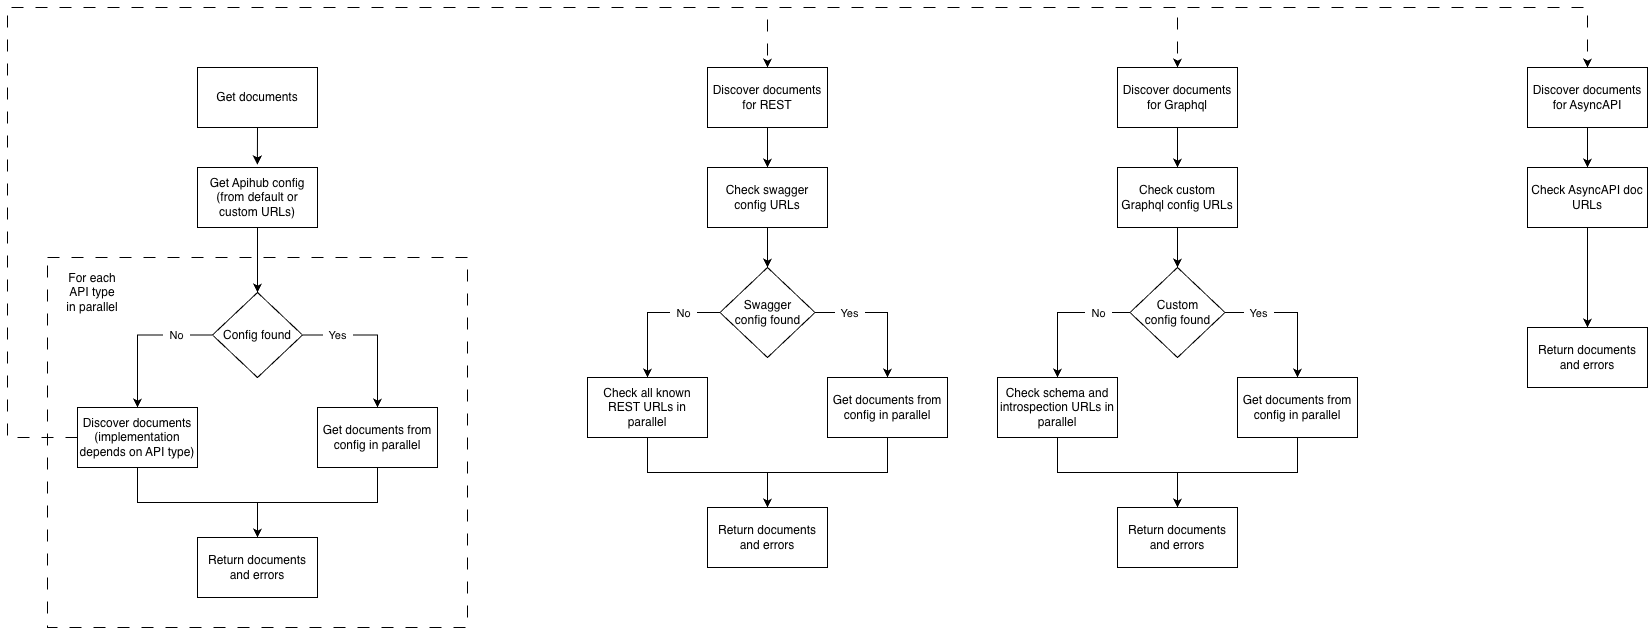

The diagram above was exported from draw.io. Its source (the exported page's mxGraphModel, read from the mxfile embedded in the PNG):
<mxGraphModel dx="401" dy="738" grid="1" gridSize="10" guides="1" tooltips="1" connect="1" arrows="1" fold="1" page="1" pageScale="1" pageWidth="850" pageHeight="1100" math="0" shadow="0">
  <root>
    <mxCell id="0" />
    <mxCell id="1" parent="0" />
    <mxCell id="YXijJleLzvZfYvBidzMb-8" parent="1" style="rounded=0;whiteSpace=wrap;html=1;dashed=1;dashPattern=12 12;" value="" vertex="1">
      <mxGeometry height="370" width="420" x="1090" y="630" as="geometry" />
    </mxCell>
    <mxCell id="YXijJleLzvZfYvBidzMb-9" edge="1" parent="1" source="YXijJleLzvZfYvBidzMb-10" style="edgeStyle=orthogonalEdgeStyle;rounded=0;orthogonalLoop=1;jettySize=auto;html=1;exitX=0.5;exitY=1;exitDx=0;exitDy=0;entryX=0.5;entryY=0;entryDx=0;entryDy=0;" target="YXijJleLzvZfYvBidzMb-15">
      <mxGeometry relative="1" as="geometry" />
    </mxCell>
    <mxCell id="YXijJleLzvZfYvBidzMb-10" parent="1" style="rounded=0;whiteSpace=wrap;html=1;" value="Get Apihub config&lt;br&gt;(from default or custom URLs)" vertex="1">
      <mxGeometry height="60" width="120" x="1240" y="540" as="geometry" />
    </mxCell>
    <mxCell id="YXijJleLzvZfYvBidzMb-11" edge="1" parent="1" source="YXijJleLzvZfYvBidzMb-15" style="edgeStyle=orthogonalEdgeStyle;rounded=0;orthogonalLoop=1;jettySize=auto;html=1;exitX=0;exitY=0.5;exitDx=0;exitDy=0;entryX=0.5;entryY=0;entryDx=0;entryDy=0;" target="YXijJleLzvZfYvBidzMb-19">
      <mxGeometry relative="1" as="geometry" />
    </mxCell>
    <mxCell id="YXijJleLzvZfYvBidzMb-12" connectable="0" parent="YXijJleLzvZfYvBidzMb-11" style="edgeLabel;html=1;align=center;verticalAlign=middle;resizable=0;points=[];" value="&amp;nbsp; No&amp;nbsp;&amp;nbsp;" vertex="1">
      <mxGeometry relative="1" x="-0.4921" y="-1" as="geometry">
        <mxPoint y="1" as="offset" />
      </mxGeometry>
    </mxCell>
    <mxCell id="YXijJleLzvZfYvBidzMb-13" edge="1" parent="1" source="YXijJleLzvZfYvBidzMb-15" style="edgeStyle=orthogonalEdgeStyle;rounded=0;orthogonalLoop=1;jettySize=auto;html=1;exitX=1;exitY=0.5;exitDx=0;exitDy=0;entryX=0.5;entryY=0;entryDx=0;entryDy=0;" target="YXijJleLzvZfYvBidzMb-24">
      <mxGeometry relative="1" as="geometry" />
    </mxCell>
    <mxCell id="YXijJleLzvZfYvBidzMb-14" connectable="0" parent="YXijJleLzvZfYvBidzMb-13" style="edgeLabel;html=1;align=center;verticalAlign=middle;resizable=0;points=[];" value="&amp;nbsp; Yes&amp;nbsp;&amp;nbsp;" vertex="1">
      <mxGeometry relative="1" x="-0.5408" y="-1" as="geometry">
        <mxPoint y="-1" as="offset" />
      </mxGeometry>
    </mxCell>
    <mxCell id="YXijJleLzvZfYvBidzMb-15" parent="1" style="rhombus;whiteSpace=wrap;html=1;" value="Config found" vertex="1">
      <mxGeometry height="85" width="90" x="1255" y="665" as="geometry" />
    </mxCell>
    <mxCell id="YXijJleLzvZfYvBidzMb-16" edge="1" parent="1" source="YXijJleLzvZfYvBidzMb-19" style="edgeStyle=orthogonalEdgeStyle;rounded=0;orthogonalLoop=1;jettySize=auto;html=1;exitX=0.5;exitY=1;exitDx=0;exitDy=0;entryX=0.5;entryY=0;entryDx=0;entryDy=0;" target="YXijJleLzvZfYvBidzMb-25">
      <mxGeometry relative="1" as="geometry" />
    </mxCell>
    <mxCell id="YXijJleLzvZfYvBidzMb-17" edge="1" parent="1" source="YXijJleLzvZfYvBidzMb-19" style="edgeStyle=orthogonalEdgeStyle;rounded=0;orthogonalLoop=1;jettySize=auto;html=1;exitX=0;exitY=0.5;exitDx=0;exitDy=0;entryX=0.5;entryY=0;entryDx=0;entryDy=0;dashed=1;dashPattern=12 12;" target="YXijJleLzvZfYvBidzMb-27">
      <mxGeometry relative="1" as="geometry">
        <Array as="points">
          <mxPoint x="1050" y="810" />
          <mxPoint x="1050" y="380" />
          <mxPoint x="1810" y="380" />
        </Array>
      </mxGeometry>
    </mxCell>
    <mxCell id="YXijJleLzvZfYvBidzMb-18" edge="1" parent="1" source="YXijJleLzvZfYvBidzMb-19" style="edgeStyle=orthogonalEdgeStyle;rounded=0;orthogonalLoop=1;jettySize=auto;html=1;exitX=0;exitY=0.5;exitDx=0;exitDy=0;entryX=0.5;entryY=0;entryDx=0;entryDy=0;dashed=1;dashPattern=12 12;" target="YXijJleLzvZfYvBidzMb-41">
      <mxGeometry relative="1" as="geometry">
        <Array as="points">
          <mxPoint x="1050" y="810" />
          <mxPoint x="1050" y="380" />
          <mxPoint x="2220" y="380" />
        </Array>
      </mxGeometry>
    </mxCell>
    <mxCell id="YXijJleLzvZfYvBidzMb-19" parent="1" style="rounded=0;whiteSpace=wrap;html=1;" value="Discover documents&lt;br style=&quot;border-color: var(--border-color);&quot;&gt;(implementation depends on API type)" vertex="1">
      <mxGeometry height="60" width="120" x="1120" y="780" as="geometry" />
    </mxCell>
    <mxCell id="YXijJleLzvZfYvBidzMb-20" parent="1" style="text;html=1;align=center;verticalAlign=middle;whiteSpace=wrap;rounded=0;" value="For each API type in parallel" vertex="1">
      <mxGeometry height="30" width="60" x="1105" y="650" as="geometry" />
    </mxCell>
    <mxCell id="YXijJleLzvZfYvBidzMb-21" parent="1" style="rounded=0;whiteSpace=wrap;html=1;" value="Get documents" vertex="1">
      <mxGeometry height="60" width="120" x="1240" y="440" as="geometry" />
    </mxCell>
    <mxCell id="YXijJleLzvZfYvBidzMb-22" edge="1" parent="1" source="YXijJleLzvZfYvBidzMb-21" style="edgeStyle=orthogonalEdgeStyle;rounded=0;orthogonalLoop=1;jettySize=auto;html=1;exitX=0.5;exitY=1;exitDx=0;exitDy=0;entryX=0.499;entryY=-0.05;entryDx=0;entryDy=0;entryPerimeter=0;" target="YXijJleLzvZfYvBidzMb-10">
      <mxGeometry relative="1" as="geometry" />
    </mxCell>
    <mxCell id="YXijJleLzvZfYvBidzMb-23" edge="1" parent="1" source="YXijJleLzvZfYvBidzMb-24" style="edgeStyle=orthogonalEdgeStyle;rounded=0;orthogonalLoop=1;jettySize=auto;html=1;exitX=0.5;exitY=1;exitDx=0;exitDy=0;">
      <mxGeometry relative="1" as="geometry">
        <mxPoint x="1300" y="910" as="targetPoint" />
      </mxGeometry>
    </mxCell>
    <mxCell id="YXijJleLzvZfYvBidzMb-24" parent="1" style="rounded=0;whiteSpace=wrap;html=1;" value="Get documents from config in parallel" vertex="1">
      <mxGeometry height="60" width="120" x="1360" y="780" as="geometry" />
    </mxCell>
    <mxCell id="YXijJleLzvZfYvBidzMb-25" parent="1" style="rounded=0;whiteSpace=wrap;html=1;" value="Return documents and errors" vertex="1">
      <mxGeometry height="60" width="120" x="1240" y="910" as="geometry" />
    </mxCell>
    <mxCell id="YXijJleLzvZfYvBidzMb-26" edge="1" parent="1" source="YXijJleLzvZfYvBidzMb-27" style="edgeStyle=orthogonalEdgeStyle;rounded=0;orthogonalLoop=1;jettySize=auto;html=1;exitX=0.5;exitY=1;exitDx=0;exitDy=0;entryX=0.5;entryY=0;entryDx=0;entryDy=0;" target="YXijJleLzvZfYvBidzMb-29">
      <mxGeometry relative="1" as="geometry" />
    </mxCell>
    <mxCell id="YXijJleLzvZfYvBidzMb-27" parent="1" style="rounded=0;whiteSpace=wrap;html=1;" value="Discover documents for REST" vertex="1">
      <mxGeometry height="60" width="120" x="1750" y="440" as="geometry" />
    </mxCell>
    <mxCell id="YXijJleLzvZfYvBidzMb-28" edge="1" parent="1" source="YXijJleLzvZfYvBidzMb-29" style="edgeStyle=orthogonalEdgeStyle;rounded=0;orthogonalLoop=1;jettySize=auto;html=1;exitX=0.5;exitY=1;exitDx=0;exitDy=0;entryX=0.5;entryY=0;entryDx=0;entryDy=0;" target="YXijJleLzvZfYvBidzMb-34">
      <mxGeometry relative="1" as="geometry" />
    </mxCell>
    <mxCell id="YXijJleLzvZfYvBidzMb-29" parent="1" style="rounded=0;whiteSpace=wrap;html=1;" value="Check swagger config URLs" vertex="1">
      <mxGeometry height="60" width="120" x="1750" y="540" as="geometry" />
    </mxCell>
    <mxCell id="YXijJleLzvZfYvBidzMb-30" edge="1" parent="1" source="YXijJleLzvZfYvBidzMb-34" style="edgeStyle=orthogonalEdgeStyle;rounded=0;orthogonalLoop=1;jettySize=auto;html=1;exitX=0;exitY=0.5;exitDx=0;exitDy=0;entryX=0.5;entryY=0;entryDx=0;entryDy=0;" target="YXijJleLzvZfYvBidzMb-38">
      <mxGeometry relative="1" as="geometry" />
    </mxCell>
    <mxCell id="YXijJleLzvZfYvBidzMb-31" connectable="0" parent="YXijJleLzvZfYvBidzMb-30" style="edgeLabel;html=1;align=center;verticalAlign=middle;resizable=0;points=[];" value="&amp;nbsp; No&amp;nbsp;&amp;nbsp;" vertex="1">
      <mxGeometry relative="1" x="-0.4667" as="geometry">
        <mxPoint as="offset" />
      </mxGeometry>
    </mxCell>
    <mxCell id="YXijJleLzvZfYvBidzMb-32" edge="1" parent="1" source="YXijJleLzvZfYvBidzMb-34" style="edgeStyle=orthogonalEdgeStyle;rounded=0;orthogonalLoop=1;jettySize=auto;html=1;exitX=1;exitY=0.5;exitDx=0;exitDy=0;entryX=0.5;entryY=0;entryDx=0;entryDy=0;" target="YXijJleLzvZfYvBidzMb-36">
      <mxGeometry relative="1" as="geometry" />
    </mxCell>
    <mxCell id="YXijJleLzvZfYvBidzMb-33" connectable="0" parent="YXijJleLzvZfYvBidzMb-32" style="edgeLabel;html=1;align=center;verticalAlign=middle;resizable=0;points=[];" value="&amp;nbsp; Yes&amp;nbsp;&amp;nbsp;" vertex="1">
      <mxGeometry relative="1" x="-0.501" y="2" as="geometry">
        <mxPoint y="2" as="offset" />
      </mxGeometry>
    </mxCell>
    <mxCell id="YXijJleLzvZfYvBidzMb-34" parent="1" style="rhombus;whiteSpace=wrap;html=1;" value="Swagger &lt;br&gt;config found" vertex="1">
      <mxGeometry height="90" width="95" x="1762.5" y="640" as="geometry" />
    </mxCell>
    <mxCell id="YXijJleLzvZfYvBidzMb-35" edge="1" parent="1" source="YXijJleLzvZfYvBidzMb-36" style="edgeStyle=orthogonalEdgeStyle;rounded=0;orthogonalLoop=1;jettySize=auto;html=1;exitX=0.5;exitY=1;exitDx=0;exitDy=0;entryX=0.5;entryY=0;entryDx=0;entryDy=0;" target="YXijJleLzvZfYvBidzMb-39">
      <mxGeometry relative="1" as="geometry" />
    </mxCell>
    <mxCell id="YXijJleLzvZfYvBidzMb-36" parent="1" style="rounded=0;whiteSpace=wrap;html=1;" value="Get documents from config in parallel" vertex="1">
      <mxGeometry height="60" width="120" x="1870" y="750" as="geometry" />
    </mxCell>
    <mxCell id="YXijJleLzvZfYvBidzMb-37" edge="1" parent="1" source="YXijJleLzvZfYvBidzMb-38" style="edgeStyle=orthogonalEdgeStyle;rounded=0;orthogonalLoop=1;jettySize=auto;html=1;exitX=0.5;exitY=1;exitDx=0;exitDy=0;entryX=0.5;entryY=0;entryDx=0;entryDy=0;" target="YXijJleLzvZfYvBidzMb-39">
      <mxGeometry relative="1" as="geometry" />
    </mxCell>
    <mxCell id="YXijJleLzvZfYvBidzMb-38" parent="1" style="rounded=0;whiteSpace=wrap;html=1;" value="Check all known REST URLs in parallel" vertex="1">
      <mxGeometry height="60" width="120" x="1630" y="750" as="geometry" />
    </mxCell>
    <mxCell id="YXijJleLzvZfYvBidzMb-39" parent="1" style="rounded=0;whiteSpace=wrap;html=1;" value="Return documents and errors" vertex="1">
      <mxGeometry height="60" width="120" x="1750" y="880" as="geometry" />
    </mxCell>
    <mxCell id="YXijJleLzvZfYvBidzMb-40" edge="1" parent="1" source="YXijJleLzvZfYvBidzMb-41" style="edgeStyle=orthogonalEdgeStyle;rounded=0;orthogonalLoop=1;jettySize=auto;html=1;exitX=0.5;exitY=1;exitDx=0;exitDy=0;entryX=0.5;entryY=0;entryDx=0;entryDy=0;" target="YXijJleLzvZfYvBidzMb-43">
      <mxGeometry relative="1" as="geometry" />
    </mxCell>
    <mxCell id="YXijJleLzvZfYvBidzMb-41" parent="1" style="rounded=0;whiteSpace=wrap;html=1;" value="Discover documents for Graphql" vertex="1">
      <mxGeometry height="60" width="120" x="2160" y="440" as="geometry" />
    </mxCell>
    <mxCell id="YXijJleLzvZfYvBidzMb-42" edge="1" parent="1" source="YXijJleLzvZfYvBidzMb-43" style="edgeStyle=orthogonalEdgeStyle;rounded=0;orthogonalLoop=1;jettySize=auto;html=1;exitX=0.5;exitY=1;exitDx=0;exitDy=0;entryX=0.5;entryY=0;entryDx=0;entryDy=0;" target="YXijJleLzvZfYvBidzMb-48">
      <mxGeometry relative="1" as="geometry" />
    </mxCell>
    <mxCell id="YXijJleLzvZfYvBidzMb-43" parent="1" style="rounded=0;whiteSpace=wrap;html=1;" value="Check custom Graphql config URLs" vertex="1">
      <mxGeometry height="60" width="120" x="2160" y="540" as="geometry" />
    </mxCell>
    <mxCell id="YXijJleLzvZfYvBidzMb-44" edge="1" parent="1" source="YXijJleLzvZfYvBidzMb-48" style="edgeStyle=orthogonalEdgeStyle;rounded=0;orthogonalLoop=1;jettySize=auto;html=1;exitX=0;exitY=0.5;exitDx=0;exitDy=0;entryX=0.5;entryY=0;entryDx=0;entryDy=0;" target="YXijJleLzvZfYvBidzMb-52">
      <mxGeometry relative="1" as="geometry" />
    </mxCell>
    <mxCell id="YXijJleLzvZfYvBidzMb-45" connectable="0" parent="YXijJleLzvZfYvBidzMb-44" style="edgeLabel;html=1;align=center;verticalAlign=middle;resizable=0;points=[];" value="&amp;nbsp; No&amp;nbsp;&amp;nbsp;" vertex="1">
      <mxGeometry relative="1" x="-0.4418" y="1" as="geometry">
        <mxPoint x="6" y="-1" as="offset" />
      </mxGeometry>
    </mxCell>
    <mxCell id="YXijJleLzvZfYvBidzMb-46" edge="1" parent="1" source="YXijJleLzvZfYvBidzMb-48" style="edgeStyle=orthogonalEdgeStyle;rounded=0;orthogonalLoop=1;jettySize=auto;html=1;exitX=1;exitY=0.5;exitDx=0;exitDy=0;entryX=0.5;entryY=0;entryDx=0;entryDy=0;" target="YXijJleLzvZfYvBidzMb-50">
      <mxGeometry relative="1" as="geometry" />
    </mxCell>
    <mxCell id="YXijJleLzvZfYvBidzMb-47" connectable="0" parent="YXijJleLzvZfYvBidzMb-46" style="edgeLabel;html=1;align=center;verticalAlign=middle;resizable=0;points=[];" value="&amp;nbsp; Yes&amp;nbsp;&amp;nbsp;" vertex="1">
      <mxGeometry relative="1" x="-0.5543" y="2" as="geometry">
        <mxPoint x="2" y="2" as="offset" />
      </mxGeometry>
    </mxCell>
    <mxCell id="YXijJleLzvZfYvBidzMb-48" parent="1" style="rhombus;whiteSpace=wrap;html=1;" value="Custom&lt;br&gt;config found" vertex="1">
      <mxGeometry height="90" width="95" x="2172.5" y="640" as="geometry" />
    </mxCell>
    <mxCell id="YXijJleLzvZfYvBidzMb-49" edge="1" parent="1" source="YXijJleLzvZfYvBidzMb-50" style="edgeStyle=orthogonalEdgeStyle;rounded=0;orthogonalLoop=1;jettySize=auto;html=1;exitX=0.5;exitY=1;exitDx=0;exitDy=0;entryX=0.5;entryY=0;entryDx=0;entryDy=0;" target="YXijJleLzvZfYvBidzMb-53">
      <mxGeometry relative="1" as="geometry" />
    </mxCell>
    <mxCell id="YXijJleLzvZfYvBidzMb-50" parent="1" style="rounded=0;whiteSpace=wrap;html=1;" value="Get documents from config in parallel" vertex="1">
      <mxGeometry height="60" width="120" x="2280" y="750" as="geometry" />
    </mxCell>
    <mxCell id="YXijJleLzvZfYvBidzMb-51" edge="1" parent="1" source="YXijJleLzvZfYvBidzMb-52" style="edgeStyle=orthogonalEdgeStyle;rounded=0;orthogonalLoop=1;jettySize=auto;html=1;exitX=0.5;exitY=1;exitDx=0;exitDy=0;entryX=0.5;entryY=0;entryDx=0;entryDy=0;" target="YXijJleLzvZfYvBidzMb-53">
      <mxGeometry relative="1" as="geometry" />
    </mxCell>
    <mxCell id="YXijJleLzvZfYvBidzMb-52" parent="1" style="rounded=0;whiteSpace=wrap;html=1;" value="Check schema and introspection URLs in parallel" vertex="1">
      <mxGeometry height="60" width="120" x="2040" y="750" as="geometry" />
    </mxCell>
    <mxCell id="YXijJleLzvZfYvBidzMb-53" parent="1" style="rounded=0;whiteSpace=wrap;html=1;" value="Return documents and errors" vertex="1">
      <mxGeometry height="60" width="120" x="2160" y="880" as="geometry" />
    </mxCell>
    <mxCell id="asyncapi-1" edge="1" parent="1" source="YXijJleLzvZfYvBidzMb-19" style="edgeStyle=orthogonalEdgeStyle;rounded=0;orthogonalLoop=1;jettySize=auto;html=1;exitX=0;exitY=0.5;exitDx=0;exitDy=0;entryX=0.5;entryY=0;entryDx=0;entryDy=0;dashed=1;dashPattern=12 12;" target="asyncapi-2">
      <mxGeometry relative="1" as="geometry">
        <Array as="points">
          <mxPoint x="1050" y="810" />
          <mxPoint x="1050" y="380" />
          <mxPoint x="2630" y="380" />
        </Array>
      </mxGeometry>
    </mxCell>
    <mxCell id="asyncapi-2" parent="1" style="rounded=0;whiteSpace=wrap;html=1;" value="Discover documents for AsyncAPI" vertex="1">
      <mxGeometry height="60" width="120" x="2570" y="440" as="geometry" />
    </mxCell>
    <mxCell id="asyncapi-3" edge="1" parent="1" source="asyncapi-2" style="edgeStyle=orthogonalEdgeStyle;rounded=0;orthogonalLoop=1;jettySize=auto;html=1;exitX=0.5;exitY=1;exitDx=0;exitDy=0;entryX=0.5;entryY=0;entryDx=0;entryDy=0;" target="asyncapi-4">
      <mxGeometry relative="1" as="geometry" />
    </mxCell>
    <mxCell id="asyncapi-4" parent="1" style="rounded=0;whiteSpace=wrap;html=1;" value="Check AsyncAPI doc URLs" vertex="1">
      <mxGeometry height="60" width="120" x="2570" y="540" as="geometry" />
    </mxCell>
    <mxCell id="asyncapi-5" edge="1" parent="1" source="asyncapi-4" style="edgeStyle=orthogonalEdgeStyle;rounded=0;orthogonalLoop=1;jettySize=auto;html=1;exitX=0.5;exitY=1;exitDx=0;exitDy=0;entryX=0.5;entryY=0;entryDx=0;entryDy=0;" target="asyncapi-6">
      <mxGeometry relative="1" as="geometry" />
    </mxCell>
    <mxCell id="asyncapi-6" parent="1" style="rounded=0;whiteSpace=wrap;html=1;" value="Return documents and errors" vertex="1">
      <mxGeometry height="60" width="120" x="2570" y="700" as="geometry" />
    </mxCell>
  </root>
</mxGraphModel>